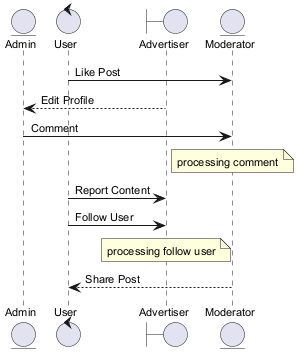

The diagram above was rendered by PlantUML. Its source (embedded in the PNG):
@startuml
skinparam backgroundColor #FFFFFF
skinparam classBackgroundColor #F1F8E9
skinparam classBorderColor #33691E
skinparam defaultFontSize 11
entity "Admin" as A
control "User" as U
boundary "Advertiser" as A2
entity "Moderator" as M
U -> M : Like Post
A2 --> A : Edit Profile
A -> M : Comment
note over M : processing comment
U -> A2 : Report Content
U -> A2 : Follow User
note over A2 : processing follow user
M --> U : Share Post
@enduml